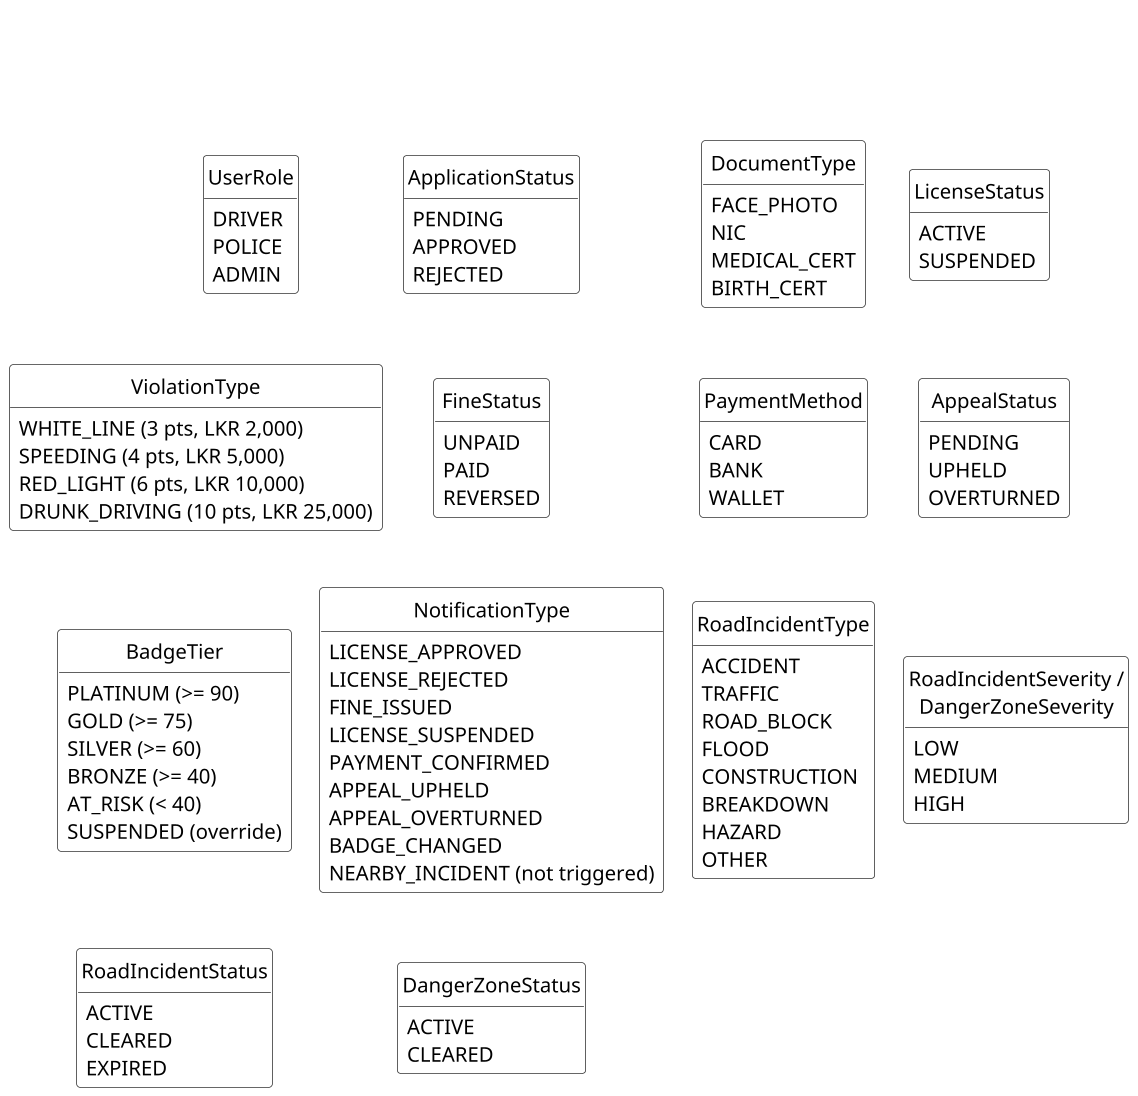

The diagram above was rendered by PlantUML. Its source (embedded in the PNG):
@startuml ch4-class-domain-enums
skinparamlocked dpi 150
!pragma layout smetana
title \n\n
skinparam shadowing false
skinparam defaultFontName Arial
skinparam defaultFontSize 13
skinparam monochrome true
skinparam classAttributeIconSize 0
skinparam class {
  BackgroundColor #FFFFFF
  BorderColor #333333
}
hide circle
set separator none
hide empty methods

enum UserRole {
  DRIVER
  POLICE
  ADMIN
}
enum ApplicationStatus {
  PENDING
  APPROVED
  REJECTED
}
enum DocumentType {
  FACE_PHOTO
  NIC
  MEDICAL_CERT
  BIRTH_CERT
}
enum LicenseStatus {
  ACTIVE
  SUSPENDED
}
enum ViolationType {
  {field} WHITE_LINE (3 pts, LKR 2,000)
  {field} SPEEDING (4 pts, LKR 5,000)
  {field} RED_LIGHT (6 pts, LKR 10,000)
  {field} DRUNK_DRIVING (10 pts, LKR 25,000)
}
enum FineStatus {
  UNPAID
  PAID
  REVERSED
}
enum PaymentMethod {
  CARD
  BANK
  WALLET
}
enum AppealStatus {
  PENDING
  UPHELD
  OVERTURNED
}
enum BadgeTier {
  {field} PLATINUM (>= 90)
  {field} GOLD (>= 75)
  {field} SILVER (>= 60)
  {field} BRONZE (>= 40)
  {field} AT_RISK (< 40)
  {field} SUSPENDED (override)
}
enum NotificationType {
  LICENSE_APPROVED
  LICENSE_REJECTED
  FINE_ISSUED
  LICENSE_SUSPENDED
  PAYMENT_CONFIRMED
  APPEAL_UPHELD
  APPEAL_OVERTURNED
  BADGE_CHANGED
  {field} NEARBY_INCIDENT (not triggered)
}
enum RoadIncidentType {
  ACCIDENT
  TRAFFIC
  ROAD_BLOCK
  FLOOD
  CONSTRUCTION
  BREAKDOWN
  HAZARD
  OTHER
}
enum "RoadIncidentSeverity /\nDangerZoneSeverity" as Sev {
  LOW
  MEDIUM
  HIGH
}
enum RoadIncidentStatus {
  ACTIVE
  CLEARED
  EXPIRED
}
enum DangerZoneStatus {
  ACTIVE
  CLEARED
}

UserRole -[hidden]right- ApplicationStatus
ApplicationStatus -[hidden]right- DocumentType
DocumentType -[hidden]right- LicenseStatus
UserRole -[hidden]down- ViolationType
ApplicationStatus -[hidden]down- FineStatus
DocumentType -[hidden]down- PaymentMethod
LicenseStatus -[hidden]down- AppealStatus
ViolationType -[hidden]down- BadgeTier
FineStatus -[hidden]down- NotificationType
PaymentMethod -[hidden]down- RoadIncidentType
AppealStatus -[hidden]down- Sev
BadgeTier -[hidden]down- RoadIncidentStatus
NotificationType -[hidden]down- DangerZoneStatus
@enduml